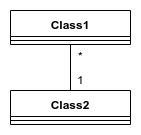

The diagram above was exported from draw.io. Its source (the exported page's mxGraphModel, read from the mxfile embedded in the PNG):
<mxGraphModel dx="1422" dy="803" grid="1" gridSize="10" guides="1" tooltips="1" connect="1" arrows="1" fold="1" page="1" pageScale="1" pageWidth="850" pageHeight="1100" math="0" shadow="0">
  <root>
    <mxCell id="0" />
    <mxCell id="1" parent="0" />
    <mxCell id="yGreIiHwJnLANMO4w4Er-10" style="edgeStyle=orthogonalEdgeStyle;rounded=0;orthogonalLoop=1;jettySize=auto;html=1;exitX=0.5;exitY=1;exitDx=0;exitDy=0;entryX=0.5;entryY=0;entryDx=0;entryDy=0;endArrow=none;endFill=0;" edge="1" parent="1" source="yGreIiHwJnLANMO4w4Er-1" target="yGreIiHwJnLANMO4w4Er-5">
      <mxGeometry relative="1" as="geometry" />
    </mxCell>
    <mxCell id="yGreIiHwJnLANMO4w4Er-11" value="*" style="text;html=1;resizable=0;points=[];align=center;verticalAlign=middle;labelBackgroundColor=#ffffff;" vertex="1" connectable="0" parent="yGreIiHwJnLANMO4w4Er-10">
      <mxGeometry x="-0.8095" relative="1" as="geometry">
        <mxPoint x="10" y="6" as="offset" />
      </mxGeometry>
    </mxCell>
    <mxCell id="yGreIiHwJnLANMO4w4Er-12" value="1" style="text;html=1;resizable=0;points=[];align=center;verticalAlign=middle;labelBackgroundColor=#ffffff;" vertex="1" connectable="0" parent="yGreIiHwJnLANMO4w4Er-10">
      <mxGeometry x="0.8095" relative="1" as="geometry">
        <mxPoint x="10" y="-8" as="offset" />
      </mxGeometry>
    </mxCell>
    <mxCell id="yGreIiHwJnLANMO4w4Er-1" value="Class1" style="swimlane;fontStyle=1;align=center;verticalAlign=top;childLayout=stackLayout;horizontal=1;startSize=26;horizontalStack=0;resizeParent=1;resizeParentMax=0;resizeLast=0;collapsible=1;marginBottom=0;" vertex="1" parent="1">
      <mxGeometry x="40" y="40" width="120" height="34" as="geometry" />
    </mxCell>
    <mxCell id="yGreIiHwJnLANMO4w4Er-3" value="" style="line;strokeWidth=1;fillColor=none;align=left;verticalAlign=middle;spacingTop=-1;spacingLeft=3;spacingRight=3;rotatable=0;labelPosition=right;points=[];portConstraint=eastwest;" vertex="1" parent="yGreIiHwJnLANMO4w4Er-1">
      <mxGeometry y="26" width="120" height="8" as="geometry" />
    </mxCell>
    <mxCell id="yGreIiHwJnLANMO4w4Er-5" value="Class2" style="swimlane;fontStyle=1;align=center;verticalAlign=top;childLayout=stackLayout;horizontal=1;startSize=26;horizontalStack=0;resizeParent=1;resizeParentMax=0;resizeLast=0;collapsible=1;marginBottom=0;" vertex="1" parent="1">
      <mxGeometry x="40" y="120" width="120" height="34" as="geometry" />
    </mxCell>
    <mxCell id="yGreIiHwJnLANMO4w4Er-6" value="" style="line;strokeWidth=1;fillColor=none;align=left;verticalAlign=middle;spacingTop=-1;spacingLeft=3;spacingRight=3;rotatable=0;labelPosition=right;points=[];portConstraint=eastwest;" vertex="1" parent="yGreIiHwJnLANMO4w4Er-5">
      <mxGeometry y="26" width="120" height="8" as="geometry" />
    </mxCell>
  </root>
</mxGraphModel>